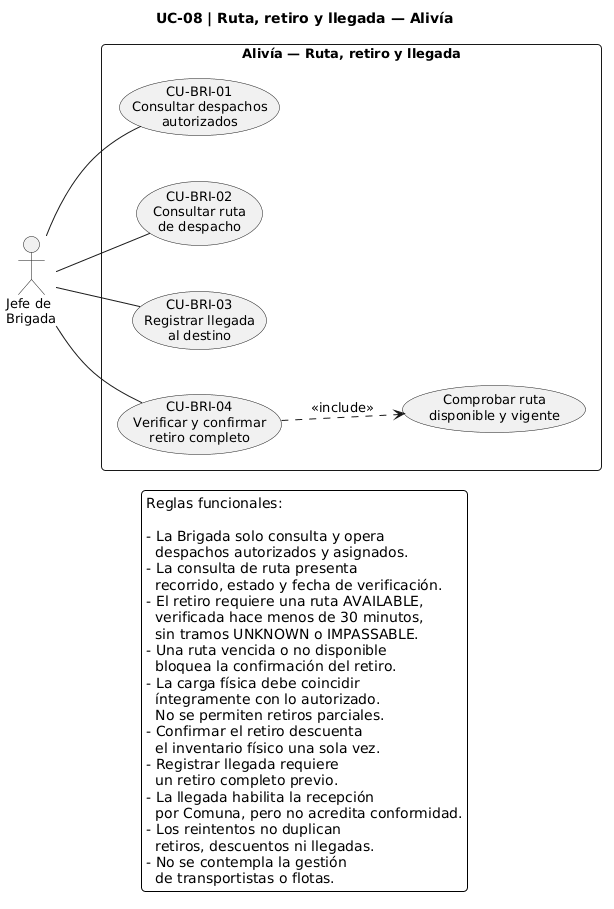

The diagram above was rendered by PlantUML. Its source (embedded in the PNG):
@startuml
title UC-08 | Ruta, retiro y llegada — Alivía

left to right direction

skinparam backgroundColor white
skinparam shadowing false
skinparam defaultFontName Arial
skinparam defaultFontSize 13
skinparam monochrome true
skinparam packageStyle rectangle
skinparam nodesep 45
skinparam ranksep 55
skinparam roundCorner 8

' ==========================================
' ACTOR
' ==========================================

actor "Jefe de\nBrigada" as BRI

' ==========================================
' CASOS DE USO
' ==========================================

rectangle "Alivía — Ruta, retiro y llegada" {

  usecase "CU-BRI-01\nConsultar despachos\nautorizados" as BRI01

  usecase "CU-BRI-02\nConsultar ruta\nde despacho" as BRI02

  usecase "CU-BRI-03\nRegistrar llegada\nal destino" as BRI03

  usecase "CU-BRI-04\nVerificar y confirmar\nretiro completo" as BRI04

  usecase "Comprobar ruta\ndisponible y vigente" as RUTA

}

' ==========================================
' ASOCIACIONES
' ==========================================

BRI -- BRI01
BRI -- BRI02
BRI -- BRI03
BRI -- BRI04

' ==========================================
' RELACIONES UML
' ==========================================

' La ruta debe comprobarse al confirmar
' el retiro, aunque se haya consultado antes.
BRI04 ..> RUTA : <<include>>

' ==========================================
' REGLAS PRINCIPALES
' ==========================================

legend bottom
  Reglas funcionales:

  - La Brigada solo consulta y opera
    despachos autorizados y asignados.
  - La consulta de ruta presenta
    recorrido, estado y fecha de verificación.
  - El retiro requiere una ruta AVAILABLE,
    verificada hace menos de 30 minutos,
    sin tramos UNKNOWN o IMPASSABLE.
  - Una ruta vencida o no disponible
    bloquea la confirmación del retiro.
  - La carga física debe coincidir
    íntegramente con lo autorizado.
    No se permiten retiros parciales.
  - Confirmar el retiro descuenta
    el inventario físico una sola vez.
  - Registrar llegada requiere
    un retiro completo previo.
  - La llegada habilita la recepción
    por Comuna, pero no acredita conformidad.
  - Los reintentos no duplican
    retiros, descuentos ni llegadas.
  - No se contempla la gestión
    de transportistas o flotas.
endlegend
@enduml